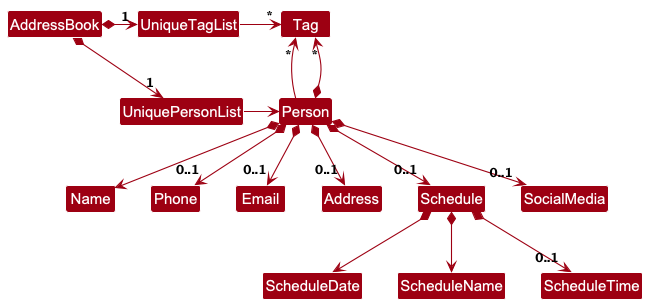

The diagram above was rendered by PlantUML. Its source (embedded in the PNG):
@startuml
!include style.puml
skinparam arrowThickness 1.1
skinparam arrowColor MODEL_COLOR
skinparam classBackgroundColor MODEL_COLOR

AddressBook *-right-> "1" UniquePersonList
AddressBook *-right-> "1" UniqueTagList
UniqueTagList -[hidden]down- UniquePersonList
UniqueTagList -[hidden]down- UniquePersonList

UniqueTagList -right-> "*" Tag
UniquePersonList -right-> Person

Person -up-> "*" Tag

Person *--> Name
Person *--> "0..1" Phone
Person *--> "0..1" Email
Person *--> "0..1" Address
Person *--> "0..1" Schedule
Person *--> "0..1" SocialMedia
Person *--> "*" Tag

Schedule *--> ScheduleDate
Schedule *--> ScheduleName
Schedule *--> "0..1" ScheduleTime

@enduml